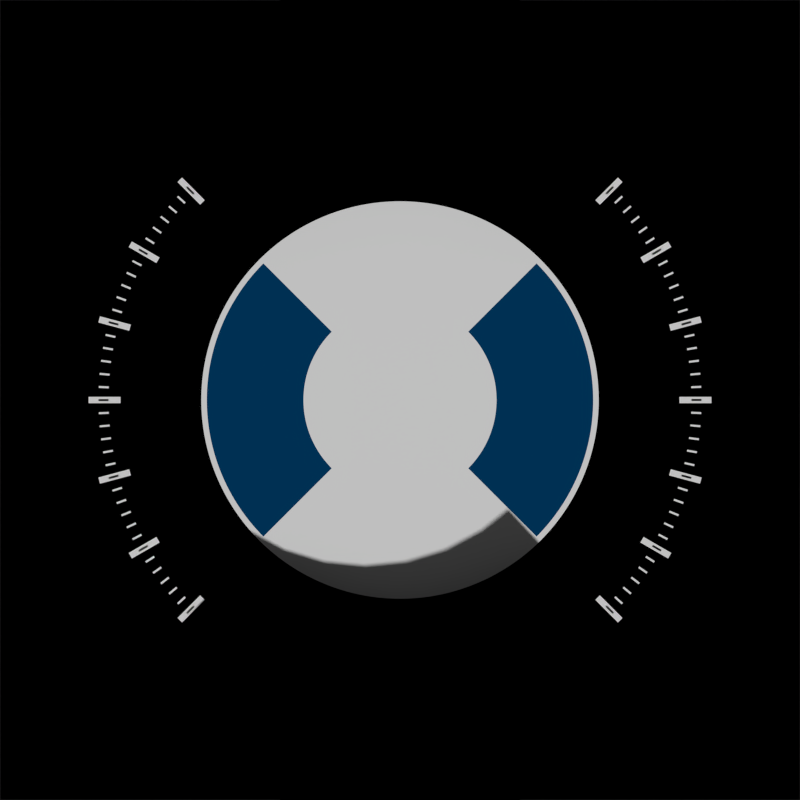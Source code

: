 # Source: image_motor.blend  (saved by Blender 2.65.5; exported with 4.5.12 LTS)
import bpy
from mathutils import Matrix  # noqa: F401  (used for matrix-valued properties, if any)

bpy.ops.wm.read_factory_settings(use_empty=True)
scene = bpy.context.scene
scene.name = 'Scene'

# ---- collections
col_collection_1 = bpy.data.collections.new('Collection 1'); scene.collection.children.link(col_collection_1)

# ---- materials (node trees are filled in below, after node groups)
mat_flat_black = bpy.data.materials.new('flat_black')
mat_flat_black.alpha_threshold = 0.0
mat_flat_black.use_transparent_shadow = False
mat_flat_black.diffuse_color = (0.0, 0.0, 0.0, 1.0)
mat_flat_black.roughness = 0.5
mat_flat_black.line_color = (0.0, 0.0, 0.0, 1.0)
mat_flat_white = bpy.data.materials.new('flat_white')
mat_flat_white.alpha_threshold = 0.0
mat_flat_white.use_transparent_shadow = False
mat_flat_white.roughness = 0.5
mat_flat_white.line_color = (0.0, 0.0, 0.0, 1.0)
mat_flat_blue = bpy.data.materials.new('flat_blue')
mat_flat_blue.alpha_threshold = 0.0
mat_flat_blue.use_transparent_shadow = False
mat_flat_blue.diffuse_color = (0.0, 0.04584, 0.1329, 1.0)
mat_flat_blue.roughness = 0.5
mat_flat_blue.line_color = (0.0, 0.0, 0.0, 1.0)
mat_flat_red = bpy.data.materials.new('flat_red')
mat_flat_red.alpha_threshold = 0.0
mat_flat_red.use_transparent_shadow = False
mat_flat_red.diffuse_color = (0.2, 0.0, 0.03917, 1.0)
mat_flat_red.roughness = 0.5
mat_flat_red.line_color = (0.0, 0.0, 0.0, 1.0)

# ---- material node trees

# ---- world
world_world = bpy.data.worlds.new('World'); scene.world = world_world
world_world.color = (0.05088, 0.05088, 0.05088)
world_world.use_sun_shadow = False
world_world.sun_shadow_jitter_overblur = 0.0
world_world.cycles.sampling_method = 'MANUAL'
world_world.cycles.sample_map_resolution = 256

# ---- cameras
cam_camera = bpy.data.cameras.new('Camera')
cam_camera.type = 'ORTHO'
cam_camera.clip_end = 100.0
cam_camera.lens = 35.0
cam_camera.sensor_width = 32.0
cam_camera.sensor_height = 18.0
cam_camera.ortho_scale = 2.0
cam_camera.dof.focus_distance = 0.0
cam_camera.dof.aperture_fstop = 128.0

# ---- meshes
me_circle_001 = bpy.data.meshes.new('Circle.001')
me_circle_001.from_pydata([(-0.3314, 0.3554, 0.0), (0.186, 0.449, 0.0), (0.09481, 0.4767, 0.0), (0.3314, -0.3554, 0.0), (-0.09481, -0.4767, 0.0), (-4.735e-09, -0.486, 0.0), (-1.631e-07, 0.486, 0.0), (-0.09481, 0.4767, 0.0), (0.09481, -0.4767, 0.0), (-0.3314, -0.3554, 0.0), (-0.186, 0.449, 0.0), (0.3314, 0.3554, 0.0), (0.186, -0.449, 0.0), (-0.27, -0.4041, 0.0), (-0.27, 0.4041, 0.0), (0.27, 0.4041, 0.0), (0.27, -0.4041, 0.0), (-0.186, -0.449, 0.0), (-0.1657, 0.1777, 0.0), (0.09299, 0.2245, 0.0), (0.1657, -0.1777, 0.0), (-0.04741, -0.2383, 0.0), (-1.382e-07, 0.243, 0.0), (0.04741, 0.2383, 0.0), (-5.906e-08, -0.243, 0.0), (-0.04741, 0.2383, 0.0), (0.04741, -0.2383, 0.0), (-0.1657, -0.1777, 0.0), (-0.09299, 0.2245, 0.0), (0.1657, 0.1777, 0.0), (0.09299, -0.2245, 0.0), (-0.135, -0.202, 0.0), (-0.135, 0.202, 0.0), (0.135, 0.202, 0.0), (0.135, -0.202, 0.0), (-0.09299, -0.2245, 0.0)], [], [(2, 1, 19, 23), (5, 4, 21, 24), (7, 6, 22, 25), (6, 2, 23, 22), (8, 5, 24, 26), (10, 7, 25, 28), (12, 8, 26, 30), (13, 9, 27, 31), (14, 10, 28, 32), (15, 11, 29, 33), (16, 12, 30, 34), (17, 13, 31, 35), (0, 14, 32, 18), (1, 15, 33, 19), (3, 16, 34, 20), (4, 17, 35, 21)])
_k = {(1, 2): 1.0, (4, 5): 1.0, (6, 7): 1.0, (2, 6): 1.0, (5, 8): 1.0, (7, 10): 1.0, (8, 12): 1.0, (9, 13): 1.0, (10, 14): 1.0, (11, 15): 1.0, (12, 16): 1.0, (13, 17): 1.0, (0, 14): 1.0, (1, 15): 1.0, (3, 16): 1.0, (4, 17): 1.0}
me_circle_001.attributes.new('crease_edge', 'FLOAT', 'EDGE').data.foreach_set('value', [_k.get((min(e.vertices), max(e.vertices)), 0.0) for e in me_circle_001.edges])
me_circle_001.materials.append(mat_flat_black)
me_circle_001.materials.append(mat_flat_white)
me_circle_001.materials.append(mat_flat_blue)
me_circle_001.materials.append(mat_flat_red)
me_circle_001.use_remesh_preserve_volume = False
me_circle_001.use_remesh_preserve_attributes = False
me_circle_001.use_mirror_vertex_groups = False
me_circle_001.update()
me_circle = bpy.data.meshes.new('Circle')
me_circle.from_pydata([(-5.937e-08, 0.5, 0.0), (-0.09755, 0.4904, 0.0), (-0.1913, 0.4619, 0.0), (-0.2778, 0.4157, 0.0), (-0.3536, 0.3536, 0.0), (-0.4157, 0.2778, 0.0), (-0.4619, 0.1913, 0.0), (-0.4904, 0.09755, 0.0), (-0.5, 1.802e-07, 0.0), (-0.4904, -0.09754, 0.0), (-0.4619, -0.1913, 0.0), (-0.4157, -0.2778, 0.0), (-0.3536, -0.3536, 0.0), (-0.2778, -0.4157, 0.0), (-0.1913, -0.4619, 0.0), (-0.09755, -0.4904, 0.0), (1.035e-07, -0.5, 0.0), (0.09755, -0.4904, 0.0), (0.1913, -0.4619, 0.0), (0.2778, -0.4157, 0.0), (0.3536, -0.3536, 0.0), (0.4157, -0.2778, 0.0), (0.4619, -0.1913, 0.0), (0.4904, -0.09754, 0.0), (0.5, 6.253e-07, 0.0), (0.4904, 0.09755, 0.0), (0.4619, 0.1913, 0.0), (0.4157, 0.2778, 0.0), (0.3536, 0.3536, 0.0), (0.2778, 0.4157, 0.0), (0.1913, 0.4619, 0.0), (0.09754, 0.4904, 0.0), (-1.134e-07, 3.278e-07, 0.0), (-1.118e-07, 3.278e-07, 0.0), (-1.192e-07, 3.278e-07, 0.0), (-1.192e-07, 3.278e-07, 0.0), (-1.192e-07, 3.278e-07, 0.0), (-1.192e-07, 3.278e-07, 0.0), (-1.192e-07, 3.129e-07, 0.0), (-1.192e-07, 3.129e-07, 0.0), (-1.192e-07, 3.139e-07, 0.0), (-1.192e-07, 3.129e-07, 0.0), (-1.192e-07, 3.129e-07, 0.0), (-1.192e-07, 3.278e-07, 0.0), (-1.192e-07, 3.278e-07, 0.0), (-1.192e-07, 3.278e-07, 0.0), (-1.192e-07, 3.278e-07, 0.0), (-1.118e-07, 3.278e-07, 0.0), (-1.134e-07, 2.98e-07, 0.0), (-1.118e-07, 3.278e-07, 0.0), (-1.192e-07, 3.278e-07, 0.0), (-1.192e-07, 3.278e-07, 0.0), (-1.192e-07, 3.278e-07, 0.0), (-1.192e-07, 3.278e-07, 0.0), (-1.192e-07, 3.129e-07, 0.0), (-1.192e-07, 3.129e-07, 0.0), (-1.192e-07, 3.139e-07, 0.0), (-1.192e-07, 3.129e-07, 0.0), (-1.192e-07, 3.129e-07, 0.0), (-1.192e-07, 3.278e-07, 0.0), (-1.192e-07, 3.278e-07, 0.0), (-1.192e-07, 3.278e-07, 0.0), (-1.192e-07, 3.278e-07, 0.0), (-1.118e-07, 3.278e-07, 0.0), (-0.3437, 0.3437, 0.0), (-0.4041, 0.27, 0.0), (0.186, 0.449, 0.0), (0.09481, 0.4767, 0.0), (0.4767, 0.09481, 0.0), (0.449, 0.186, 0.0), (0.3437, -0.3436, 0.0), (0.4041, -0.27, 0.0), (-0.09481, -0.4767, 0.0), (-4.735e-09, -0.486, 0.0), (-0.449, -0.186, 0.0), (-0.4041, -0.27, 0.0), (-0.449, 0.186, 0.0), (-1.631e-07, 0.486, 0.0), (-0.09481, 0.4767, 0.0), (0.4041, 0.27, 0.0), (0.449, -0.186, 0.0), (0.09481, -0.4767, 0.0), (-0.3437, -0.3436, 0.0), (-0.4767, 0.09481, 0.0), (-0.186, 0.449, 0.0), (0.3436, 0.3437, 0.0), (0.4767, -0.09481, 0.0), (0.186, -0.449, 0.0), (-0.27, -0.4041, 0.0), (-0.486, 4.665e-07, 0.0), (-0.27, 0.4041, 0.0), (0.27, 0.4041, 0.0), (0.486, 8.991e-07, 0.0), (0.27, -0.4041, 0.0), (-0.186, -0.449, 0.0), (-0.4767, -0.09481, 0.0), (-0.1718, 0.1718, 0.0), (0.09299, 0.2245, 0.0), (0.2383, 0.04741, 0.0), (0.1718, -0.1718, 0.0), (-0.04741, -0.2383, 0.0), (-0.2245, -0.09299, 0.0), (-1.382e-07, 0.243, 0.0), (-0.202, 0.135, 0.0), (0.04741, 0.2383, 0.0), (0.2245, 0.09299, 0.0), (0.202, -0.135, 0.0), (-5.906e-08, -0.243, 0.0), (-0.202, -0.135, 0.0), (-0.2245, 0.09299, 0.0), (-0.04741, 0.2383, 0.0), (0.202, 0.135, 0.0), (0.2245, -0.09299, 0.0), (0.04741, -0.2383, 0.0), (-0.1718, -0.1718, 0.0), (-0.2383, 0.04741, 0.0), (-0.09299, 0.2245, 0.0), (0.1718, 0.1718, 0.0), (0.2383, -0.04741, 0.0), (0.09299, -0.2245, 0.0), (-0.135, -0.202, 0.0), (-0.243, 3.902e-07, 0.0), (-0.135, 0.202, 0.0), (0.135, 0.202, 0.0), (0.243, 6.065e-07, 0.0), (0.135, -0.202, 0.0), (-0.09299, -0.2245, 0.0), (-0.2383, -0.04741, 0.0)], [], [(103, 96, 36, 37), (104, 97, 62, 63), (105, 98, 57, 58), (106, 99, 52, 53), (107, 100, 47, 48), (108, 101, 42, 43), (109, 103, 37, 38), (110, 102, 32, 33), (102, 104, 63, 32), (111, 105, 58, 59), (112, 106, 53, 54), (113, 107, 48, 49), (114, 108, 43, 44), (115, 109, 38, 39), (116, 110, 33, 34), (117, 111, 59, 60), (118, 112, 54, 55), (119, 113, 49, 50), (120, 114, 44, 45), (121, 115, 39, 40), (122, 116, 34, 35), (123, 117, 60, 61), (124, 118, 55, 56), (125, 119, 50, 51), (126, 120, 45, 46), (127, 121, 40, 41), (96, 122, 35, 36), (97, 123, 61, 62), (98, 124, 56, 57), (99, 125, 51, 52), (100, 126, 46, 47), (101, 127, 41, 42), (5, 4, 64, 65), (31, 30, 66, 67), (26, 25, 68, 69), (21, 20, 70, 71), (16, 15, 72, 73), (11, 10, 74, 75), (6, 5, 65, 76), (1, 0, 77, 78), (0, 31, 67, 77), (27, 26, 69, 79), (22, 21, 71, 80), (17, 16, 73, 81), (12, 11, 75, 82), (7, 6, 76, 83), (2, 1, 78, 84), (28, 27, 79, 85), (23, 22, 80, 86), (18, 17, 81, 87), (13, 12, 82, 88), (8, 7, 83, 89), (3, 2, 84, 90), (29, 28, 85, 91), (24, 23, 86, 92), (19, 18, 87, 93), (14, 13, 88, 94), (9, 8, 89, 95), (4, 3, 90, 64), (30, 29, 91, 66), (25, 24, 92, 68), (20, 19, 93, 70), (15, 14, 94, 72), (10, 9, 95, 74), (65, 64, 96, 103), (67, 66, 97, 104), (69, 68, 98, 105), (71, 70, 99, 106), (73, 72, 100, 107), (75, 74, 101, 108), (76, 65, 103, 109), (78, 77, 102, 110), (77, 67, 104, 102), (79, 69, 105, 111), (80, 71, 106, 112), (81, 73, 107, 113), (82, 75, 108, 114), (83, 76, 109, 115), (84, 78, 110, 116), (85, 79, 111, 117), (86, 80, 112, 118), (87, 81, 113, 119), (88, 82, 114, 120), (89, 83, 115, 121), (90, 84, 116, 122), (91, 85, 117, 123), (92, 86, 118, 124), (93, 87, 119, 125), (94, 88, 120, 126), (95, 89, 121, 127), (64, 90, 122, 96), (66, 91, 123, 97), (68, 92, 124, 98), (70, 93, 125, 99), (72, 94, 126, 100), (74, 95, 127, 101)])
me_circle.polygons.foreach_set('material_index', [1, 1, 1, 1, 1, 1, 1, 1, 1, 1, 1, 1, 1, 1, 1, 1, 1, 1, 1, 1, 1, 1, 1, 1, 1, 1, 1, 1, 1, 1, 1, 1, 1, 1, 1, 1, 1, 1, 1, 1, 1, 1, 1, 1, 1, 1, 1, 1, 1, 1, 1, 1, 1, 1, 1, 1, 1, 1, 1, 1, 1, 1, 1, 1, 2, 1, 2, 2, 1, 2, 2, 1, 1, 2, 2, 1, 2, 2, 1, 2, 2, 1, 1, 2, 1, 1, 2, 1, 1, 2, 1, 1, 2, 1, 1, 2])
_k = {(0, 1): 1.0, (1, 2): 1.0, (2, 3): 1.0, (3, 4): 1.0, (4, 5): 1.0, (5, 6): 1.0, (6, 7): 1.0, (7, 8): 1.0, (8, 9): 1.0, (9, 10): 1.0, (10, 11): 1.0, (11, 12): 1.0, (12, 13): 1.0, (13, 14): 1.0, (14, 15): 1.0, (15, 16): 1.0, (16, 17): 1.0, (17, 18): 1.0, (18, 19): 1.0, (19, 20): 1.0, (20, 21): 1.0, (21, 22): 1.0, (22, 23): 1.0, (23, 24): 1.0, (24, 25): 1.0, (25, 26): 1.0, (26, 27): 1.0, (27, 28): 1.0, (28, 29): 1.0, (29, 30): 1.0, (30, 31): 1.0, (0, 31): 1.0, (64, 65): 1.0, (66, 67): 1.0, (68, 69): 1.0, (70, 71): 1.0, (72, 73): 1.0, (74, 75): 1.0, (65, 76): 1.0, (77, 78): 1.0, (67, 77): 1.0, (69, 79): 1.0, (71, 80): 1.0, (73, 81): 1.0, (75, 82): 1.0, (76, 83): 1.0, (78, 84): 1.0, (79, 85): 1.0, (80, 86): 1.0, (81, 87): 1.0, (82, 88): 1.0, (83, 89): 1.0, (84, 90): 1.0, (85, 91): 1.0, (86, 92): 1.0, (87, 93): 1.0, (88, 94): 1.0, (89, 95): 1.0, (64, 90): 1.0, (66, 91): 1.0, (68, 92): 1.0, (70, 93): 1.0, (72, 94): 1.0, (74, 95): 1.0}
me_circle.attributes.new('crease_edge', 'FLOAT', 'EDGE').data.foreach_set('value', [_k.get((min(e.vertices), max(e.vertices)), 0.0) for e in me_circle.edges])
me_circle.materials.append(mat_flat_black)
me_circle.materials.append(mat_flat_white)
me_circle.materials.append(mat_flat_blue)
me_circle.materials.append(mat_flat_red)
me_circle.use_remesh_preserve_volume = False
me_circle.use_remesh_preserve_attributes = False
me_circle.use_mirror_vertex_groups = False
me_circle.update()
me_plane = bpy.data.meshes.new('Plane')
me_plane.from_pydata([(1.0, -1.0, 0.0), (-1.0, -1.0, 0.0), (1.0, 1.0, 0.0), (-1.0, 1.0, 0.0)], [], [(1, 0, 2, 3)])
me_plane.materials.append(mat_flat_black)
me_plane.use_remesh_preserve_volume = False
me_plane.use_remesh_preserve_attributes = False
me_plane.use_mirror_vertex_groups = False
me_plane.update()
me_plane_002 = bpy.data.meshes.new('Plane.002')
me_plane_002.from_pydata([(0.0025, 0.7287, 0.3), (-0.0025, 0.7287, 0.3), (0.0025, 0.7537, 0.3), (-0.0025, 0.7537, 0.3)], [], [(1, 0, 2, 3)])
me_plane_002.materials.append(mat_flat_white)
me_plane_002.use_remesh_preserve_volume = False
me_plane_002.use_remesh_preserve_attributes = False
me_plane_002.use_mirror_vertex_groups = False
me_plane_002.update()
me_plane_001 = bpy.data.meshes.new('Plane.001')
me_plane_001.from_pydata([(0.008, 0.6986, 0.3), (-0.008, 0.6986, 0.3), (0.008, 0.7786, 0.3), (-0.008, 0.7786, 0.3)], [], [(1, 0, 2, 3)])
me_plane_001.materials.append(mat_flat_white)
me_plane_001.use_remesh_preserve_volume = False
me_plane_001.use_remesh_preserve_attributes = False
me_plane_001.use_mirror_vertex_groups = False
me_plane_001.update()

# ---- objects
ob_circle_001 = bpy.data.objects.new('Circle.001', me_circle_001)
ob_circle = bpy.data.objects.new('Circle', me_circle)
ob_plane = bpy.data.objects.new('Plane', me_plane)
ob_plane_002 = bpy.data.objects.new('Plane.002', me_plane_002)
ob_plane_001 = bpy.data.objects.new('Plane.001', me_plane_001)
ob_camera = bpy.data.objects.new('Camera', cam_camera)

# ---- transforms, parenting, visibility, modifiers, constraints
ob_circle_001.location = (0.0, 0.0, 0.3156)
ob_circle_001.scale = (2.159, 2.159, 2.159)
ob_circle_001.lineart.crease_threshold = 0.0
ob_circle.location = (0.0, 0.0, 0.2)
ob_circle.lineart.crease_threshold = 0.0
_m = ob_circle.modifiers.new('Subsurf', 'SUBSURF')
_m.uv_smooth = 'PRESERVE_CORNERS'
_m.levels = 3
_m.render_levels = 3
_m.show_only_control_edges = False
ob_plane.location = (0.0, 0.0, 0.0)
ob_plane.lineart.crease_threshold = 0.0
ob_plane_002.location = (0.0, 0.0, 0.0)
ob_plane_002.rotation_euler = (0.0, 0.0, 0.04363)
ob_plane_002.lineart.crease_threshold = 0.0
_m = ob_plane_002.modifiers.new('Array', 'ARRAY')
_m.count = 144
_m.constant_offset_displace = (0.0, 0.0, 0.0)
_m.use_relative_offset = False
_m.relative_offset_displace = (0.0, 0.0, 0.0)
_m.use_object_offset = True
_m.offset_object = ob_plane
ob_plane_001.location = (0.0, 0.0, 0.0)
ob_plane_001.rotation_euler = (0.0, 0.0, 0.2618)
ob_plane_001.lineart.crease_threshold = 0.0
_m = ob_plane_001.modifiers.new('Array', 'ARRAY')
_m.count = 24
_m.constant_offset_displace = (0.0, 0.0, 0.0)
_m.use_relative_offset = False
_m.relative_offset_displace = (0.0, 0.0, 0.0)
_m.use_object_offset = True
_m.offset_object = ob_plane
ob_camera.location = (0.0, 0.0, 10.0)
ob_camera.lock_rotations_4d = False
ob_camera.empty_display_type = 'ARROWS'
ob_camera.color = (0.0, 0.0, 0.0, 0.0)
ob_camera.display_type = 'WIRE'
ob_camera.lineart.crease_threshold = 0.0

# ---- collection membership
col_collection_1.objects.link(ob_circle_001)
col_collection_1.objects.link(ob_circle)
col_collection_1.objects.link(ob_plane)
col_collection_1.objects.link(ob_plane_002)
col_collection_1.objects.link(ob_plane_001)
col_collection_1.objects.link(ob_camera)

# ---- scene / render settings (as saved in the file)
scene.camera = ob_camera
scene.frame_start = 1; scene.frame_end = 250; scene.frame_set(1)
scene.render.engine = 'BLENDER_EEVEE_NEXT'
scene.render.image_settings.color_mode = 'RGB'
scene.render.image_settings.compression = 90
scene.render.resolution_x = 1024
scene.render.resolution_y = 1024
scene.render.dither_intensity = 0.0
scene.render.bake_margin = 2
scene.render.bake_bias = 0.0
scene.cycles.use_denoising = False
scene.cycles.samples = 10
scene.cycles.sampling_pattern = 'TABULATED_SOBOL'
scene.cycles.light_sampling_threshold = 0.0
scene.cycles.use_adaptive_sampling = False
scene.cycles.use_light_tree = False
scene.cycles.blur_glossy = 0.0
scene.cycles.volume_bounces = 1
scene.cycles.pixel_filter_type = 'GAUSSIAN'
scene.cycles.sample_clamp_indirect = 0.0
scene.view_settings.view_transform = 'Standard'
bpy.context.view_layer.update()

# ---- added for rendering (the .blend has no usable light): sun
light_auto_sun = bpy.data.lights.new('AutoSun', 'SUN')
light_auto_sun.energy = 3.0
light_auto_sun.angle = 0.0523599
ob_auto_sun = bpy.data.objects.new('AutoSun', light_auto_sun)
scene.collection.objects.link(ob_auto_sun)
ob_auto_sun.rotation_euler = (0.872665, 0.174533, 0.523599)
bpy.context.view_layer.update()
